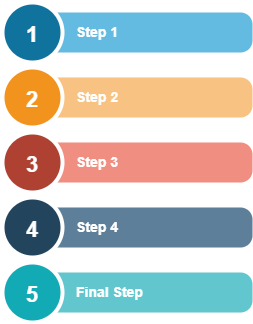

The diagram above was exported from draw.io. Its source (the exported page's mxGraphModel, read from the mxfile embedded in the PNG):
<mxGraphModel dx="1775" dy="1410" grid="1" gridSize="10" guides="1" tooltips="1" connect="1" arrows="1" fold="1" page="1" pageScale="1" pageWidth="850" pageHeight="1100" math="0" shadow="0">
  <root>
    <mxCell id="0" />
    <mxCell id="1" parent="0" />
    <mxCell id="7" value="Step 1" style="shape=rect;rounded=1;whiteSpace=wrap;html=1;shadow=0;strokeColor=none;fillColor=#64BBE2;arcSize=30;fontSize=14;spacingLeft=42;fontStyle=1;fontColor=#FFFFFF;align=left;" vertex="1" parent="1">
      <mxGeometry x="220" y="200" width="220" height="40" as="geometry" />
    </mxCell>
    <mxCell id="8" value="1" style="shape=ellipse;perimeter=ellipsePerimeter;fontSize=22;fontStyle=1;shadow=0;strokeColor=#ffffff;fillColor=#10739E;strokeWidth=4;fontColor=#ffffff;align=center;" vertex="1" parent="1">
      <mxGeometry x="190" y="190" width="60" height="60" as="geometry" />
    </mxCell>
    <mxCell id="9" value="Step 2" style="shape=rect;rounded=1;whiteSpace=wrap;html=1;shadow=0;strokeColor=none;fillColor=#F8C382;arcSize=30;fontSize=14;spacingLeft=42;fontStyle=1;fontColor=#FFFFFF;align=left;" vertex="1" parent="1">
      <mxGeometry x="220" y="265" width="220" height="40" as="geometry" />
    </mxCell>
    <mxCell id="10" value="2" style="shape=ellipse;perimeter=ellipsePerimeter;fontSize=22;fontStyle=1;shadow=0;strokeColor=#ffffff;fillColor=#F2931E;strokeWidth=4;fontColor=#ffffff;align=center;" vertex="1" parent="1">
      <mxGeometry x="190" y="255" width="60" height="60" as="geometry" />
    </mxCell>
    <mxCell id="11" value="Step 3" style="shape=rect;rounded=1;whiteSpace=wrap;html=1;shadow=0;strokeColor=none;fillColor=#F08E81;arcSize=30;fontSize=14;spacingLeft=42;fontStyle=1;fontColor=#FFFFFF;align=left;" vertex="1" parent="1">
      <mxGeometry x="220" y="330" width="220" height="40" as="geometry" />
    </mxCell>
    <mxCell id="12" value="3" style="shape=ellipse;perimeter=ellipsePerimeter;fontSize=22;fontStyle=1;shadow=0;strokeColor=#ffffff;fillColor=#AE4132;strokeWidth=4;fontColor=#ffffff;align=center;" vertex="1" parent="1">
      <mxGeometry x="190" y="320" width="60" height="60" as="geometry" />
    </mxCell>
    <mxCell id="13" value="Step 4" style="shape=rect;rounded=1;whiteSpace=wrap;html=1;shadow=0;strokeColor=none;fillColor=#5D7F99;arcSize=30;fontSize=14;spacingLeft=42;fontStyle=1;fontColor=#FFFFFF;align=left;" vertex="1" parent="1">
      <mxGeometry x="220" y="395" width="220" height="40" as="geometry" />
    </mxCell>
    <mxCell id="14" value="4" style="shape=ellipse;perimeter=ellipsePerimeter;fontSize=22;fontStyle=1;shadow=0;strokeColor=#ffffff;fillColor=#23445D;strokeWidth=4;fontColor=#ffffff;align=center;" vertex="1" parent="1">
      <mxGeometry x="190" y="385" width="60" height="60" as="geometry" />
    </mxCell>
    <mxCell id="15" value="Final Step" style="shape=rect;rounded=1;whiteSpace=wrap;html=1;shadow=0;strokeColor=none;fillColor=#61C6CE;arcSize=30;fontSize=14;spacingLeft=42;fontStyle=1;fontColor=#FFFFFF;align=left;" vertex="1" parent="1">
      <mxGeometry x="220" y="460" width="220" height="40" as="geometry" />
    </mxCell>
    <mxCell id="16" value="5" style="shape=ellipse;perimeter=ellipsePerimeter;fontSize=22;fontStyle=1;shadow=0;strokeColor=#ffffff;fillColor=#12AAB5;strokeWidth=4;fontColor=#ffffff;align=center;" vertex="1" parent="1">
      <mxGeometry x="190" y="450" width="60" height="60" as="geometry" />
    </mxCell>
  </root>
</mxGraphModel>